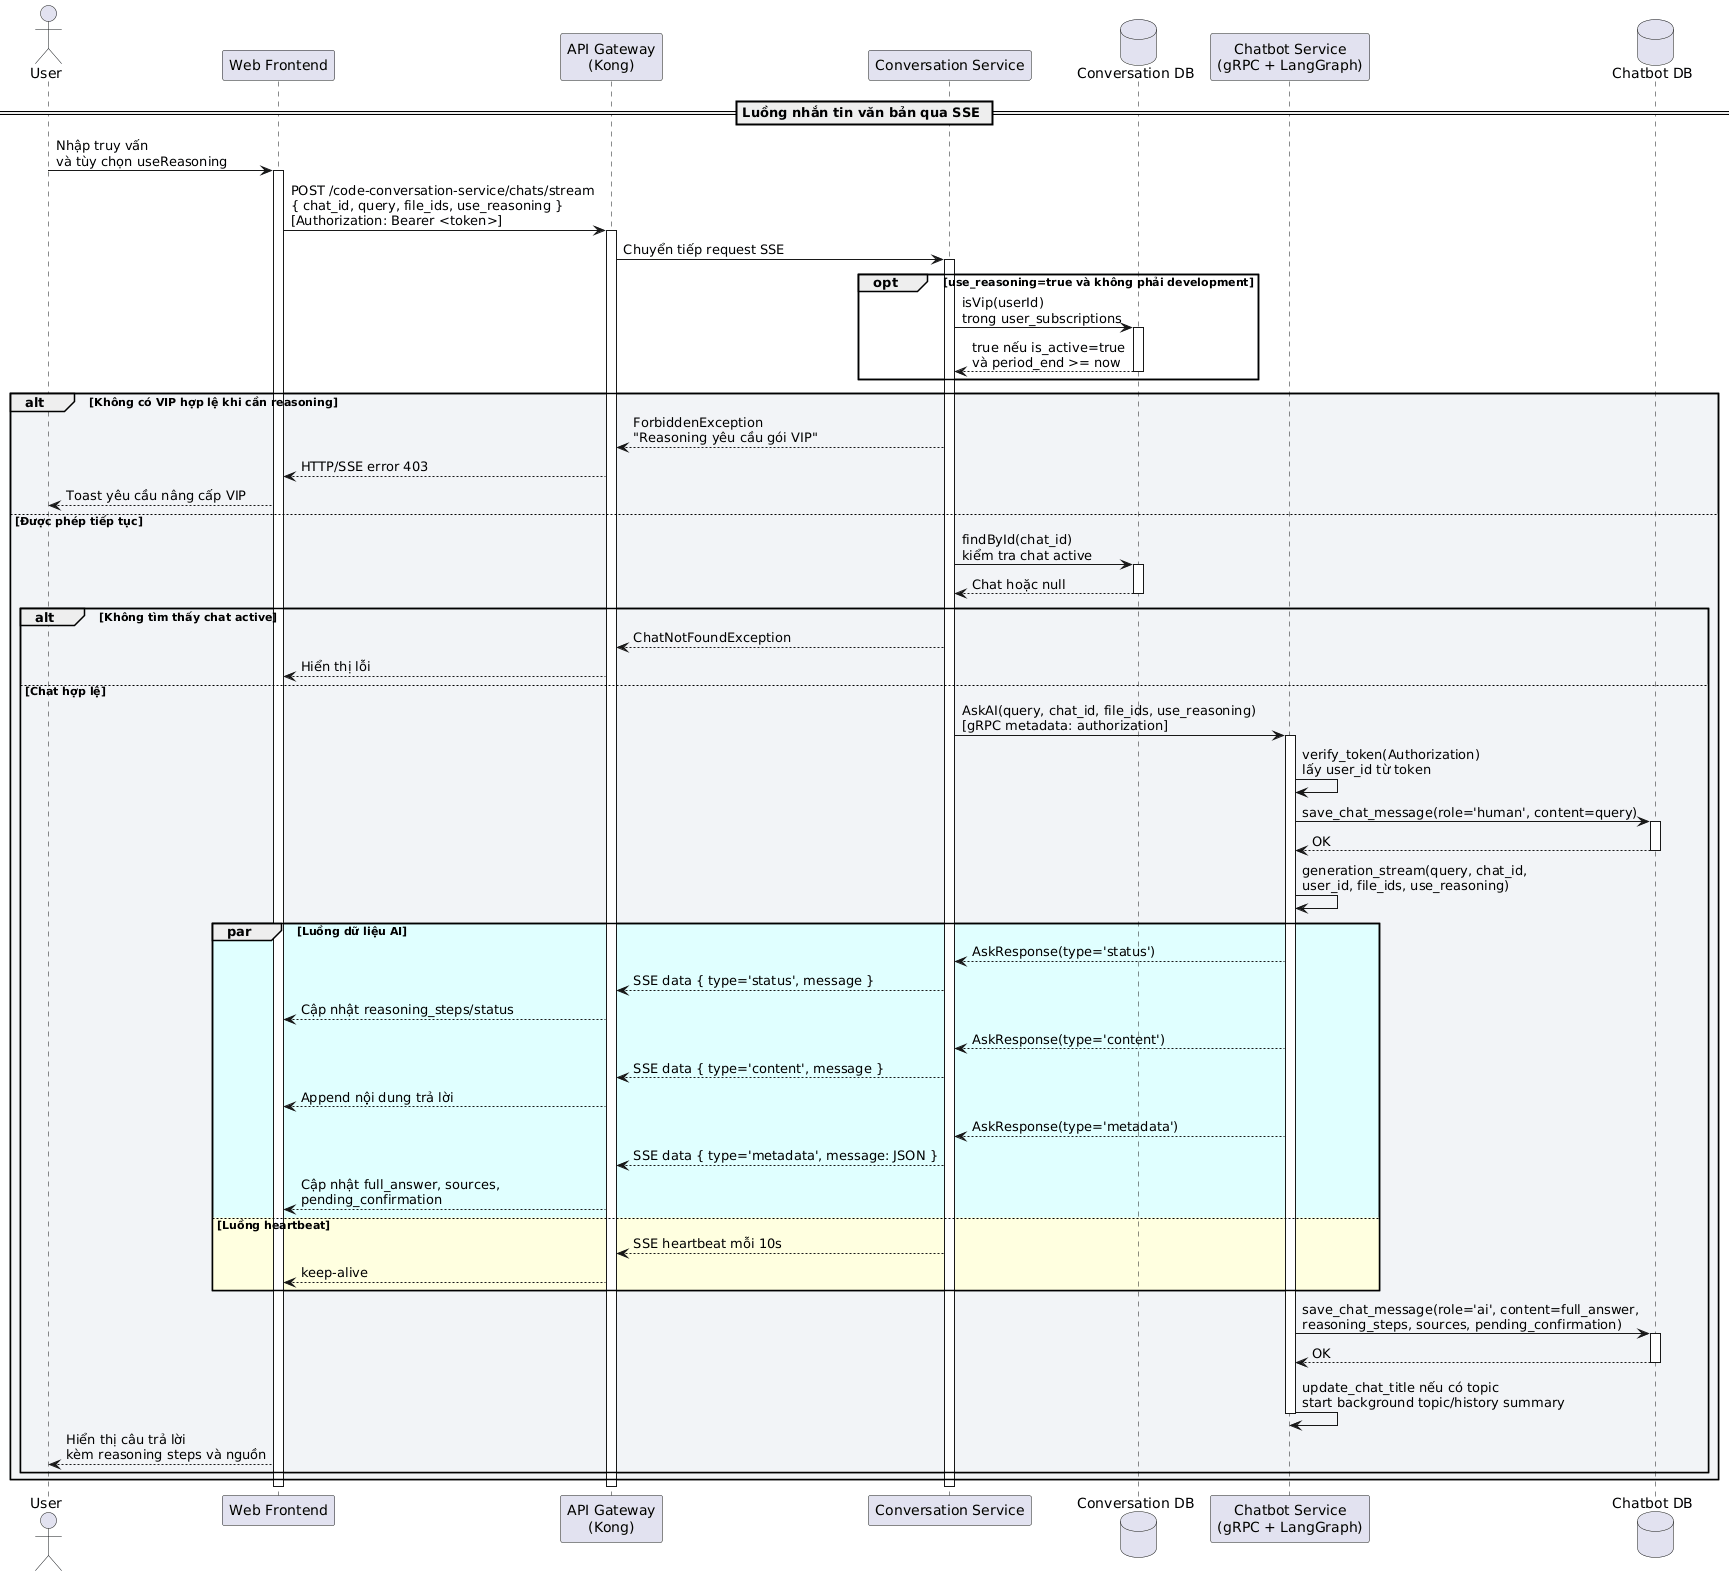

The diagram above was rendered by PlantUML. Its source (embedded in the PNG):
@startuml
actor "User" as User
participant "Web Frontend" as Frontend
participant "API Gateway\n(Kong)" as Kong
participant "Conversation Service" as ConversationService
database "Conversation DB" as ConversationDB
participant "Chatbot Service\n(gRPC + LangGraph)" as ChatbotService
database "Chatbot DB" as ChatbotDB

== Luồng nhắn tin văn bản qua SSE ==

User -> Frontend: Nhập truy vấn\nvà tùy chọn useReasoning
activate Frontend

Frontend -> Kong: POST /code-conversation-service/chats/stream\n{ chat_id, query, file_ids, use_reasoning }\n[Authorization: Bearer <token>]
activate Kong
Kong -> ConversationService: Chuyển tiếp request SSE
activate ConversationService

opt use_reasoning=true và không phải development
ConversationService -> ConversationDB: isVip(userId)\ntrong user_subscriptions
activate ConversationDB
ConversationDB --> ConversationService: true nếu is_active=true\nvà period_end >= now
deactivate ConversationDB
end

alt #F2F4F7 Không có VIP hợp lệ khi cần reasoning
ConversationService --> Kong: ForbiddenException\n"Reasoning yêu cầu gói VIP"
Kong --> Frontend: HTTP/SSE error 403
Frontend --> User: Toast yêu cầu nâng cấp VIP
else Được phép tiếp tục
ConversationService -> ConversationDB: findById(chat_id)\nkiểm tra chat active
activate ConversationDB
ConversationDB --> ConversationService: Chat hoặc null
deactivate ConversationDB

alt #F2F4F7 Không tìm thấy chat active
ConversationService --> Kong: ChatNotFoundException
Kong --> Frontend: Hiển thị lỗi
else Chat hợp lệ
ConversationService -> ChatbotService: AskAI(query, chat_id, file_ids, use_reasoning)\n[gRPC metadata: authorization]
activate ChatbotService

ChatbotService -> ChatbotService: verify_token(Authorization)\nlấy user_id từ token
ChatbotService -> ChatbotDB: save_chat_message(role='human', content=query)
activate ChatbotDB
ChatbotDB --> ChatbotService: OK
deactivate ChatbotDB

ChatbotService -> ChatbotService: generation_stream(query, chat_id,\nuser_id, file_ids, use_reasoning)

par #LightCyan Luồng dữ liệu AI
ChatbotService --> ConversationService: AskResponse(type='status')
ConversationService --> Kong: SSE data { type='status', message }
Kong --> Frontend: Cập nhật reasoning_steps/status

ChatbotService --> ConversationService: AskResponse(type='content')
ConversationService --> Kong: SSE data { type='content', message }
Kong --> Frontend: Append nội dung trả lời

ChatbotService --> ConversationService: AskResponse(type='metadata')
ConversationService --> Kong: SSE data { type='metadata', message: JSON }
Kong --> Frontend: Cập nhật full_answer, sources,\npending_confirmation
else #LightYellow Luồng heartbeat
ConversationService --> Kong: SSE heartbeat mỗi 10s
Kong --> Frontend: keep-alive
end

ChatbotService -> ChatbotDB: save_chat_message(role='ai', content=full_answer,\nreasoning_steps, sources, pending_confirmation)
activate ChatbotDB
ChatbotDB --> ChatbotService: OK
deactivate ChatbotDB

ChatbotService -> ChatbotService: update_chat_title nếu có topic\nstart background topic/history summary
deactivate ChatbotService

Frontend --> User: Hiển thị câu trả lời\nkèm reasoning steps và nguồn
end
end

deactivate ConversationService
deactivate Kong
deactivate Frontend
@enduml